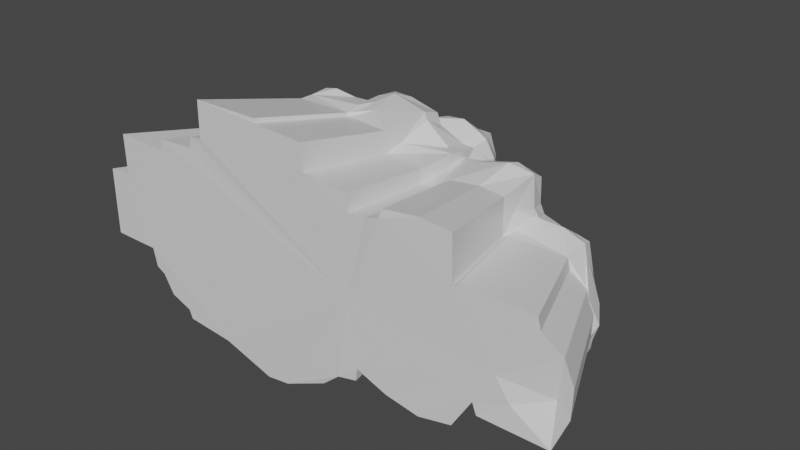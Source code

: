 # Source: Rock3.blend  (saved by Blender 3.2.14; exported with 4.5.12 LTS)
import bpy
from mathutils import Matrix  # noqa: F401  (used for matrix-valued properties, if any)

bpy.ops.wm.read_factory_settings(use_empty=True)
scene = bpy.context.scene
scene.name = 'Scene'

# ---- collections
col_rock3 = bpy.data.collections.new('Rock3'); scene.collection.children.link(col_rock3)

# ---- materials (node trees are filled in below, after node groups)
mat_material = bpy.data.materials.new('Material')
mat_material.alpha_threshold = 0.0
mat_material.use_transparent_shadow = False
mat_material.line_color = (0.0, 0.0, 0.0, 1.0)

# ---- material node trees
mat_material.use_nodes = True; mat_material.node_tree.nodes.clear()
_N = mat_material.node_tree.nodes; _L = mat_material.node_tree.links
n0 = _N.new('ShaderNodeOutputMaterial'); n0.name = 'Material Output'; n0.location = (300, 300)
n1 = _N.new('ShaderNodeBsdfPrincipled'); n1.name = 'Principled BSDF'; n1.location = (10, 300)
n1.distribution = 'GGX'
n1.subsurface_method = 'RANDOM_WALK_SKIN'
n1.inputs[2].default_value = 0.4
n1.inputs[3].default_value = 1.45
n1.inputs[27].default_value = (0.0, 0.0, 0.0, 1.0)
n1.inputs[28].default_value = 1.0
_L.new(n1.outputs[0], n0.inputs[0])
n0.is_active_output = True

# ---- world
world_world = bpy.data.worlds.new('World'); scene.world = world_world
world_world.use_nodes = True; world_world.node_tree.nodes.clear()
_N = world_world.node_tree.nodes; _L = world_world.node_tree.links
n0 = _N.new('ShaderNodeOutputWorld'); n0.name = 'World Output'; n0.location = (300, 300)
n1 = _N.new('ShaderNodeBackground'); n1.name = 'Background'; n1.location = (10, 300)
n1.inputs[0].default_value = (0.05088, 0.05088, 0.05088, 1.0)
_L.new(n1.outputs[0], n0.inputs[0])
n0.is_active_output = True
world_world.color = (0.05088, 0.05088, 0.05088)
world_world.use_sun_shadow = False
world_world.sun_shadow_jitter_overblur = 0.0

# ---- meshes
me_cube_013 = bpy.data.meshes.new('Cube.013')
me_cube_013.from_pydata([(-10.89, 1.475e-06, 1.616), (-9.523, 0.003058, 1.659), (-10.88, -0.00384, -2.255), (-9.572, 0.00244, 3.968), (-10.9, 1.275, 1.623), (-11.49, 2.737, 1.409), (-11.45, 3.127, 0.03544), (-10.86, 3.438, 1.6), (-11.93, 2.302, -1.472), (-8.06, 0.2595, 4.07), (-9.671, 2.105, 4.158), (-9.894, 1.992, 3.399), (-9.467, 3.747, 3.938), (-10.3, 3.416, 2.602), (-8.531, 3.959, 3.816), (-9.737, 3.95, -0.06641), (-9.737, 4.049, 2.598), (-8.68, 3.912, -1.748), (-8.076, -0.00998, -2.268), (-10.81, 2.923, -2.009), (-11.23, 2.084, -2.628), (-9.922, 3.144, -2.347), (-10.03, 2.274, -3.17), (-6.363, 0.002541, 4.538), (-6.415, 0.002708, 3.908), (-4.243, 0.03228, 4.621), (-3.34, 0.0103, 7.384), (-3.355, 0.003837, 5.373), (-4.098, 0.03113, 5.275), (0.4805, 0.04692, 7.392), (0.5115, 0.01267, 7.178), (3.46, -0.00423, 7.015), (3.547, -0.006248, 5.593), (6.198, 1.684e-05, 4.42), (6.152, 0.01378, 5.358), (7.209, 0.0003491, 4.464), (8.241, 0.007198, 5.253), (8.096, -0.06645, 4.794), (10.33, -0.01529, 5.529), (12.01, 0.002287, 5.362), (12.07, -0.001539, 2.876), (12.4, 0.005747, 3.116), (16.3, 0.03063, 3.055), (17.78, 0.7342, -0.1235), (16.42, 0.1099, 2.384), (-8.564, 3.188, 4.228), (-8.27, 4.45, 2.397), (-8.11, 4.484, -0.1654), (-6.586, 2.337, 4.859), (-4.448, 3.208, 5.028), (-6.476, 4.532, 4.645), (-7.016, 3.556, 4.488), (-6.376, 5.233, 4.264), (-6.831, 4.876, 4.01), (-6.156, 5.375, 3.885), (-6.648, 5.295, 2.314), (-7.212, 5.147, 0.8795), (-6.657, 5.302, -0.5712), (-4.225, 1.635, 4.625), (-5.146, 5.292, 4.763), (-4.247, 6.268, 4.79), (-4.546, 6.06, 4.427), (-5.689, 6.142, -1.116), (-4.697, 6.229, 1.626), (-3.314, 0.9187, 7.381), (-3.293, 2.187, 7.461), (-3.38, 2.36, 5.389), (-3.413, 2.361, 6.939), (-4.247, 3.17, 5.376), (-1.995, 3.018, 5.409), (-4.176, 6.086, 5.327), (-2.298, 6.336, 5.474), (-2.726, 7.218, 4.707), (-4.304, 7.823, 1.027), (-5.043, 7.027, -0.6136), (-2.47, 2.287, 7.601), (-0.9232, 2.355, 7.359), (-2.481, 2.526, 5.45), (-0.7914, 2.649, 6.389), (-2.181, 5.496, 5.511), (-0.3414, 6.015, 5.113), (-2.221, 6.887, 5.101), (-2.462, 8.429, 4.509), (-2.591, 8.527, 2.74), (-3.513, 7.099, 3.077), (-2.653, 8.73, 1.783), (-1.588, 9.118, 1.44), (-2.638, 8.651, 0.8099), (0.4536, 0.9833, 7.611), (0.4839, 2.515, 7.356), (-0.4342, 2.592, 7.118), (-0.3596, 3.855, 7.186), (-0.1565, 5.236, 7.109), (-0.8388, 5.32, 5.764), (-1.229, 4.534, 6.022), (-1.349, 8.561, 4.668), (0.9561, 8.491, 4.547), (-1.118, 9.057, 2.913), (-0.6436, 9.673, 2.284), (-0.168, 9.871, 2.294), (-0.652, 9.62, 0.4901), (-1.914, 7.975, -2.206), (-0.6889, 8.917, -0.3688), (-0.614, 9.596, -1.502), (0.5115, 9.826, -0.5067), (1.353, 1.437, 7.34), (0.5971, 4.304, 7.426), (1.236, 5.19, 7.093), (-0.3692, 5.823, 5.082), (2.48, 5.677, 5.858), (1.634, 6.136, 4.553), (1.001, 8.815, 4.389), (0.8357, 8.874, 2.629), (1.427, 9.616, 2.367), (1.881, 9.828, -0.587), (3.507, 3.674, 7.107), (3.351, 5.117, 6.598), (3.614, 5.213, 5.774), (2.077, 7.436, 4.866), (2.607, 7.22, 5.539), (2.451, 8.804, 4.513), (2.627, 7.917, 5.021), (3.287, 9.431, 2.952), (3.447, 9.745, 2.242), (4.052, 9.445, 1.752), (2.645, 9.964, -0.41), (4.325, 6.572, -0.4949), (3.616, 7.618, -0.1982), (3.285, 7.576, -1.7), (3.586, 9.348, -0.4153), (3.294, 9.673, -0.738), (3.689, 3.681, 6.61), (3.574, 1.333, 5.843), (5.323, 3.748, 5.221), (5.058, 5.563, 4.821), (3.888, 7.193, 5.665), (5.264, 6.917, 5.239), (5.013, 8.106, 4.589), (4.843, 8.811, 4.445), (5.648, 8.35, 3.154), (5.127, 9.109, 2.846), (5.668, 6.064, 0.3175), (5.079, 9.105, 1.624), (4.875, 5.992, -0.594), (4.827, 6.183, -2.171), (5.236, 6.427, -2.115), (4.806, 7.164, 0.6796), (4.161, 8.891, 0.4881), (4.884, 8.829, 0.6024), (6.079, 3.118, 5.261), (6.217, 1.647, 4.559), (5.957, 4.517, 4.469), (5.714, 5.821, 4.646), (5.931, 4.995, 4.224), (5.972, 6.751, 4.949), (6.215, 6.38, 3.841), (6.341, 7.186, 3.581), (7.256, 5.383, 2.478), (6.104, 6.603, 1.626), (6.793, 5.888, 1.095), (6.376, 6.649, 2.662), (7.192, 5.744, 2.093), (6.063, 7.139, 1.811), (5.447, 7.286, 1.602), (7.138, 6.916, -0.8305), (8.009, 2.278, 5.173), (7.894, 4.52, 4.03), (7.993, 5.333, 2.546), (7.628, 5.396, 2.594), (8.261, 5.844, 1.465), (8.133, 6.127, 0.3668), (8.136, 2.339, 5.535), (8.274, 3.527, 5.262), (10.74, 3.883, 5.391), (8.33, 3.858, 5.227), (8.953, 3.95, 4.816), (8.753, 4.454, 3.936), (9.835, 5.244, 2.641), (10.75, 5.932, 0.6687), (8.932, 6.106, -0.09057), (12.09, 2.847, 5.745), (10.55, 2.509, 6.141), (10.72, 3.241, 5.965), (10.24, 3.984, 4.749), (10.81, 5.275, 2.132), (11.79, 4.769, 2.321), (12.04, 1.17, 4.138), (12.24, 2.837, 3.628), (11.96, 3.83, 5.202), (12.47, 0.7173, 3.154), (12.59, 2.906, 3.092), (11.93, 3.947, 3.497), (13.22, 2.757, 3.08), (12.1, 4.164, 2.731), (13.05, 4.402, 2.255), (11.57, 5.137, 2.041), (12.13, 5.552, 0.5976), (13.13, 5.25, 1.013), (12.8, 2.057, 3.592), (15.27, 2.503, 3.172), (14.64, 3.375, 2.237), (14.45, 4.345, 1.405), (14.08, 5.12, -0.794), (14.84, 1.848, 3.673), (16.2, 2.392, 3.035), (15.62, 3.474, 0.8766), (14.98, 4.557, -0.8878), (16.33, 1.688, 3.227), (17.32, 0.5665, 1.255), (17.26, 1.597, 0.8085), (17.65, 0.2667, 0.8639), (16.44, 2.755, 0.7875), (17.53, 1.7, -0.1134), (18.06, 0.9194, -0.9446), (-7.862, 0.003772, -3.321), (-7.369, 0.01034, -3.604), (-6.744, 0.01326, -4.673), (-2.515, -0.00389, -5.879), (-5.303, 0.006751, -5.644), (-2.177, 0.005841, -6.675), (1.832, 0.01861, -6.673), (0.388, 0.1079, -6.944), (4.123, 0.0591, -5.811), (5.455, -0.07182, -4.571), (4.404, -0.001172, -5.481), (6.527, 0.00254, -4.371), (6.646, -0.03788, -3.634), (8.423, -0.03375, -4.294), (10.34, -0.05011, -4.596), (12.18, 0.01115, -4.233), (13.28, 0.002046, -2.436), (13.51, 0.0169, -3.074), (17.31, 0.02306, -3.069), (17.94, 0.3393, -1.379), (-7.77, 4.647, -3.219), (-8.218, 1.949, -3.133), (-7.57, 2.171, -3.513), (-8.117, 2.856, -3.251), (-7.958, 4.358, -2.274), (-7.354, 4.837, -1.874), (-5.908, 2.275, -4.952), (-6.368, 4.721, -3.624), (-7.003, 4.656, -3.306), (-5.512, 0.01378, -5.16), (-6.795, 2.078, -4.63), (-5.214, 5.744, -3.393), (-5.473, 4.027, -4.933), (-5.191, 4.951, -4.659), (-4.57, 5.645, -4.488), (-5.338, 1.803, -5.743), (-5.319, 3.877, -5.634), (-4.453, 4.023, -5.742), (-3.931, 7.931, -0.434), (-3.998, 6.867, -2.249), (-3.901, 7.503, -1.325), (-3.866, 7.505, -2.063), (-3.638, 5.628, -5.13), (-3.976, 2.833, -6.327), (-1.907, 6.413, -4.565), (-1.733, 6.762, -4.084), (-2.283, 5.19, -5.862), (-2.406, 1.207, -6.363), (-2.163, 1.224, -6.713), (-2.404, 4.282, -6.598), (-2.097, 2.463, -6.59), (-2.214, 4.063, -7.062), (-1.911, 4.935, -6.647), (0.1804, 4.834, -6.847), (0.4785, 7.855, -2.75), (-0.6346, 8.44, -1.751), (0.5685, 7.485, -3.633), (-0.1452, 6.827, -4.612), (-0.4479, 6.183, -5.876), (0.7754, 5.865, -5.852), (0.2433, 2.052, -6.408), (0.2065, 4.148, -7.25), (1.088, 8.72, -1.881), (1.208, 9.627, -1.621), (1.852, 6.364, -3.999), (2.271, 2.08, -6.099), (1.586, 3.628, -6.653), (1.446, 1.188, -6.639), (1.711, 5.593, -5.429), (1.475, 4.697, -6.412), (1.384, 2.38, -6.377), (3.106, 6.148, -3.308), (2.811, 6.886, -2.747), (3.914, 5.909, -2.926), (3.219, 9.622, -1.523), (2.533, 2.659, -5.506), (2.91, 2.837, -5.441), (3.347, 4.751, -4.349), (4.304, 5.44, -3.073), (4.306, 1.958, -5.619), (3.817, 3.908, -4.594), (5.16, 4.856, -3.388), (4.408, 6.582, -1.92), (4.255, 1.912, -5.791), (6.921, 7.082, -2.083), (7.541, 6.497, -3.537), (5.231, 4.149, -4.263), (5.322, 5.617, -3.205), (6.518, 3.713, -4.494), (6.516, 4.12, -4.422), (8.27, 6.867, -2.636), (9.286, 6.435, -1.457), (6.529, 2.513, -4.667), (7.224, 1.092, -3.974), (7.596, 2.789, -3.877), (7.377, 5.119, -4.518), (8.721, 5.197, -4.533), (9.783, 6.245, -2.136), (10.28, 5.727, -3.343), (8.345, 2.382, -4.212), (10.09, 0.7879, -4.685), (8.389, 3.011, -3.917), (8.637, 4.438, -4.898), (9.281, 6.106, -3.647), (12.25, 5.491, -1.718), (12.18, 5.346, -2.969), (11.23, 4.929, -4.418), (11.18, 3.977, -5.348), (10.86, 4.232, -5.21), (13.37, 4.929, -1.949), (12.08, 5.439, -0.8446), (12.2, 2.054, -4.239), (12.62, 1.877, -3.006), (13.25, 3.307, -3.019), (12.17, 4.765, -3.941), (13.57, 4.467, -2.529), (11.0, 2.311, -4.451), (12.37, 3.579, -4.541), (12.68, 0.7093, -3.236), (13.65, 1.717, -2.624), (13.6, 1.552, -3.21), (15.54, 2.206, -1.33), (14.56, 1.747, -2.476), (15.8, 2.736, -0.6311), (16.91, 2.21, -0.5676), (17.43, 0.7574, -3.13), (15.94, 1.59, -3.057), (14.6, 4.307, -2.321), (17.35, 1.477, -3.023), (17.48, 1.54, -1.845), (6.497, -6.811, -0.1822), (13.86, -6.811, 1.753), (17.45, -6.663, -2.312), (19.73, -5.883, -1.376), (-5.933, -6.775, 6.313), (-4.009, -6.818, -7.244), (7.127, -6.859, -4.516), (15.2, -6.811, -3.06), (15.47, -6.793, -3.834), (16.57, -6.801, -0.7941), (-12.59, -6.81, 4.725), (-8.75, -6.81, 4.652), (14.12, -6.806, 3.69), (-7.651, -6.796, -6.371), (-7.397, -6.805, -6.958), (9.287, -6.854, -5.317), (7.811, -6.813, 5.328), (8.889, -6.894, 5.729), (-12.53, -6.81, 1.919), (-10.77, -6.825, -2.855), (-8.686, -6.81, 5.417), (6.583, -6.813, 5.275), (-5.012, -6.801, 8.878), (-0.3299, -6.798, 8.627), (9.066, -6.804, 6.287), (1.275, -6.791, -8.21), (-0.48, -6.682, -8.539), (11.61, -6.832, 6.622), (-0.3675, -6.756, 8.887), (3.36, -6.821, 6.7), (20.66, -5.921, -0.2484), (20.86, -6.401, -1.774), (13.72, -6.815, 3.398), (13.64, -6.81, 6.419), (18.86, -6.776, 3.615), (19.0, -6.68, 2.8), (20.1, -6.125, 1.427), (-10.51, -6.809, -4.135), (-9.909, -6.801, -4.479), (-9.149, -6.797, -5.779), (-14.18, -6.818, -2.839), (-5.029, -6.809, 6.433), (3.254, -6.818, 8.429), (-6.109, -6.774, 5.519), (13.85, -6.8, -5.244), (20.09, -6.785, -3.829), (5.679, -6.901, -5.655), (6.983, -6.81, -5.412), (-14.19, -6.813, 1.866), (11.62, -6.874, -5.685), (6.527, -6.796, 6.414), (4.402, -6.815, -6.761)], [], [(6, 5, 7), (10, 3, 9), (10, 45, 12), (12, 45, 14), (4, 0, 1), (1, 3, 11), (1, 11, 7), (15, 7, 13), (13, 12, 16), (15, 13, 16), (6, 7, 15), (17, 6, 15), (20, 8, 19), (19, 8, 6), (20, 2, 8), (19, 21, 20), (20, 22, 2), (21, 22, 20), (0, 2, 384, 392), (18, 214, 381, 363), (48, 10, 9), (10, 48, 45), (24, 23, 48), (23, 25, 58), (48, 9, 24), (14, 51, 53), (51, 50, 53), (53, 50, 52), (46, 14, 55), (46, 55, 56), (14, 53, 55), (53, 52, 55), (47, 56, 57), (50, 48, 59), (59, 48, 49), (54, 52, 59), (61, 59, 60), (55, 54, 63), (63, 54, 61), (57, 56, 55), (57, 55, 63), (64, 27, 26), (27, 64, 66), (64, 65, 67), (66, 64, 67), (28, 27, 66), (28, 58, 25), (49, 28, 68), (59, 49, 68), (69, 66, 77), (68, 66, 69), (59, 70, 60), (70, 68, 94), (61, 60, 63), (62, 73, 74), (252, 74, 73), (65, 64, 75), (66, 67, 77), (77, 67, 76), (68, 69, 94), (79, 70, 94), (79, 94, 93), (72, 71, 81), (72, 81, 95), (82, 72, 95), (97, 83, 95), (85, 73, 83), (252, 73, 87), (76, 64, 88), (89, 76, 88), (91, 90, 106), (78, 92, 93), (69, 78, 94), (94, 78, 93), (80, 79, 93), (110, 81, 80), (96, 81, 110), (86, 85, 97), (86, 97, 98), (86, 98, 100), (87, 86, 102), (103, 102, 100), (29, 89, 88), (90, 89, 106), (106, 89, 105), (108, 93, 92), (96, 110, 118), (122, 111, 120), (112, 111, 122), (99, 113, 104), (104, 113, 114), (105, 30, 31), (116, 107, 106), (107, 116, 117), (118, 119, 121), (118, 110, 109), (120, 96, 121), (121, 119, 135), (121, 135, 120), (124, 123, 122), (130, 123, 129), (130, 125, 123), (115, 105, 31), (131, 115, 132), (132, 32, 149), (132, 149, 133), (117, 116, 131), (131, 133, 134), (109, 117, 134), (117, 131, 134), (122, 120, 140), (142, 140, 139), (124, 140, 142), (141, 143, 146), (142, 163, 146), (148, 142, 146), (129, 124, 147), (147, 127, 129), (148, 147, 142), (150, 34, 33), (32, 34, 149), (151, 152, 149), (136, 152, 154), (155, 156, 152), (137, 136, 156), (160, 161, 159), (161, 157, 168), (162, 158, 163), (156, 155, 160), (162, 156, 158), (139, 156, 162), (145, 144, 141), (151, 35, 172), (168, 157, 166), (167, 168, 166), (168, 167, 169), (141, 159, 170), (159, 161, 170), (165, 171, 172), (172, 181, 182), (174, 172, 173), (166, 174, 175), (176, 166, 175), (177, 167, 166), (166, 176, 177), (169, 177, 178), (179, 169, 178), (181, 38, 180), (176, 183, 191), (177, 191, 185), (184, 177, 185), (180, 39, 186), (188, 182, 180), (183, 173, 191), (173, 188, 191), (186, 39, 40), (40, 41, 189), (187, 180, 186), (190, 186, 40), (190, 187, 186), (190, 189, 198), (191, 188, 180), (194, 193, 190), (194, 185, 193), (194, 190, 200), (178, 195, 196), (196, 195, 185), (192, 190, 198), (199, 192, 203), (201, 194, 200), (189, 42, 203), (203, 42, 207), (203, 207, 199), (205, 201, 200), (200, 199, 205), (205, 199, 211), (210, 209, 207), (211, 209, 212), (212, 209, 210), (213, 212, 210), (39, 38, 371, 377), (230, 231, 352, 351), (25, 23, 364, 387), (220, 224, 395, 369), (40, 39, 377, 376), (2, 18, 363, 384), (44, 42, 378, 379), (29, 26, 366, 372), (232, 233, 375, 389), (225, 226, 350, 391), (41, 40, 376, 356), (216, 243, 357, 383), (33, 34, 394, 365), (23, 24, 355, 364), (233, 210, 43), (234, 238, 47), (234, 47, 239), (18, 2, 22), (214, 235, 237), (237, 215, 214), (235, 22, 237), (234, 239, 242), (239, 47, 57), (240, 243, 216), (216, 215, 236), (239, 62, 245), (245, 62, 74), (245, 74, 253), (246, 240, 241), (247, 241, 245), (248, 247, 245), (249, 243, 240), (217, 218, 249), (249, 246, 250), (250, 251, 249), (251, 257, 249), (250, 246, 251), (253, 74, 252), (255, 101, 253), (255, 254, 101), (248, 256, 247), (248, 253, 256), (246, 247, 251), (251, 263, 257), (259, 258, 101), (259, 101, 270), (256, 260, 251), (256, 258, 260), (258, 272, 260), (272, 258, 271), (271, 258, 259), (264, 257, 263), (265, 264, 263), (251, 260, 263), (266, 260, 272), (265, 263, 260), (269, 101, 102), (101, 269, 270), (103, 276, 269), (262, 221, 219), (267, 275, 265), (268, 270, 269), (276, 268, 269), (128, 268, 276), (277, 276, 103), (103, 104, 277), (277, 104, 114), (280, 289, 284), (285, 282, 273), (278, 273, 271), (271, 270, 278), (267, 273, 282), (283, 267, 282), (220, 221, 281), (284, 281, 274), (128, 286, 268), (128, 126, 296), (288, 128, 277), (288, 114, 125), (285, 286, 287), (293, 279, 290), (294, 290, 291), (297, 220, 281), (297, 222, 220), (297, 281, 279), (297, 279, 293), (292, 295, 294), (287, 296, 144), (287, 144, 292), (293, 290, 294), (297, 224, 222), (145, 295, 144), (298, 145, 164), (300, 295, 301), (301, 295, 145), (306, 223, 224), (225, 223, 306), (303, 302, 294), (301, 309, 300), (309, 303, 300), (225, 306, 226), (306, 307, 226), (308, 313, 307), (303, 306, 302), (308, 306, 303), (303, 315, 308), (299, 309, 301), (304, 164, 305), (311, 304, 305), (311, 305, 179), (317, 299, 304), (317, 304, 311), (317, 312, 310), (314, 227, 313), (313, 315, 316), (316, 321, 313), (317, 310, 299), (318, 312, 311), (179, 178, 311), (318, 319, 312), (318, 311, 324), (312, 319, 320), (330, 314, 313), (320, 316, 310), (320, 322, 316), (318, 323, 319), (332, 230, 229), (326, 332, 325), (325, 327, 326), (328, 327, 331), (328, 320, 319), (325, 229, 228), (330, 325, 228), (325, 330, 321), (341, 202, 206), (231, 230, 333), (334, 231, 333), (326, 333, 332), (334, 333, 336), (327, 333, 326), (333, 327, 329), (329, 336, 333), (329, 327, 328), (329, 323, 341), (341, 206, 335), (340, 339, 334), (340, 334, 336), (340, 335, 343), (341, 335, 336), (338, 337, 211), (339, 232, 231), (342, 340, 343), (233, 213, 210), (343, 213, 339), (213, 233, 232), (214, 215, 382, 381), (2, 0, 4), (2, 4, 8), (8, 4, 5), (8, 5, 6), (11, 3, 10), (13, 11, 10), (13, 10, 12), (14, 16, 12), (5, 4, 1), (7, 5, 1), (7, 11, 13), (17, 19, 6), (21, 19, 17), (226, 227, 359, 350), (26, 27, 385, 366), (38, 36, 368, 371), (24, 3, 354, 355), (224, 223, 390, 395), (208, 44, 379, 380), (36, 37, 361, 368), (28, 25, 387, 348), (42, 41, 356, 378), (231, 232, 389, 352), (227, 228, 393, 359), (34, 32, 373, 394), (32, 31, 386, 373), (221, 220, 369, 370), (3, 1, 362, 354), (43, 210, 208), (46, 16, 14), (47, 17, 15), (46, 15, 16), (47, 15, 46), (47, 46, 56), (49, 48, 23), (51, 48, 50), (24, 9, 3), (51, 45, 48), (14, 45, 51), (54, 55, 52), (58, 49, 23), (52, 50, 59), (61, 54, 59), (62, 57, 63), (49, 58, 28), (66, 68, 28), (59, 68, 70), (71, 70, 79), (71, 60, 70), (60, 71, 72), (72, 63, 60), (73, 63, 84), (84, 63, 72), (62, 63, 73), (76, 75, 64), (75, 67, 65), (76, 67, 75), (90, 77, 76), (69, 77, 78), (78, 77, 90), (80, 71, 79), (83, 72, 82), (84, 72, 83), (95, 83, 82), (73, 84, 83), (87, 73, 85), (86, 87, 85), (261, 262, 219, 217), (90, 76, 89), (78, 91, 92), (92, 91, 106), (78, 90, 91), (80, 93, 108), (80, 81, 71), (110, 80, 108), (96, 95, 81), (96, 97, 95), (97, 85, 83), (98, 97, 99), (252, 87, 102), (101, 252, 102), (102, 86, 100), (103, 100, 104), (104, 100, 99), (100, 98, 99), (105, 29, 30), (105, 89, 29), (92, 106, 107), (109, 108, 92), (107, 109, 92), (110, 108, 109), (29, 88, 64, 26), (120, 111, 96), (112, 97, 96), (112, 96, 111), (99, 97, 112), (113, 99, 112), (113, 112, 122), (115, 106, 105), (116, 106, 115), (109, 107, 117), (119, 118, 109), (96, 118, 121), (123, 113, 122), (125, 113, 123), (126, 128, 127), (128, 129, 127), (125, 114, 113), (132, 115, 31), (131, 116, 115), (32, 132, 31), (133, 131, 132), (135, 119, 109), (134, 135, 109), (136, 135, 134), (137, 120, 135), (137, 135, 136), (138, 120, 137), (140, 120, 138), (137, 140, 138), (139, 140, 137), (163, 142, 139), (124, 122, 140), (144, 126, 143), (127, 146, 126), (126, 146, 143), (146, 158, 141), (147, 146, 127), (129, 123, 124), (147, 124, 142), (148, 146, 147), (150, 149, 34), (150, 151, 149), (152, 134, 133), (149, 152, 133), (151, 153, 152), (152, 136, 134), (152, 156, 154), (156, 136, 154), (155, 153, 157), (153, 155, 152), (139, 137, 156), (159, 141, 158), (160, 155, 157), (161, 160, 157), (158, 160, 159), (163, 158, 146), (158, 156, 160), (163, 139, 162), (141, 144, 143), (150, 33, 35), (35, 37, 165), (151, 150, 35), (172, 35, 165), (166, 151, 172), (166, 153, 151), (157, 153, 166), (170, 161, 168), (170, 168, 169), (164, 141, 170), (171, 37, 36), (165, 37, 171), (172, 171, 181), (166, 172, 174), (169, 167, 177), (178, 177, 184), (179, 170, 169), (171, 36, 181), (181, 36, 38), (173, 172, 182), (183, 175, 174), (183, 174, 173), (183, 176, 175), (177, 176, 191), (39, 180, 38), (180, 182, 181), (188, 173, 182), (190, 40, 189), (187, 191, 180), (193, 191, 187), (1, 0, 392, 362), (190, 193, 187), (193, 185, 191), (195, 184, 185), (196, 185, 197), (197, 185, 194), (178, 184, 195), (192, 198, 203), (198, 189, 203), (190, 192, 200), (200, 192, 199), (197, 194, 201), (202, 197, 201), (189, 41, 42), (205, 206, 201), (204, 199, 207), (44, 208, 42), (208, 207, 42), (207, 211, 204), (211, 199, 204), (208, 210, 207), (209, 211, 207), (215, 216, 383, 382), (223, 225, 391, 390), (43, 208, 380, 374), (218, 217, 349, 358), (37, 35, 360, 361), (217, 221, 370, 349), (217, 219, 221), (222, 224, 220), (31, 30, 367, 386), (30, 29, 372, 367), (229, 230, 351, 388), (35, 33, 365, 360), (233, 43, 374, 375), (228, 229, 388, 393), (243, 218, 358, 357), (27, 28, 348, 385), (238, 17, 47), (235, 18, 22), (235, 214, 18), (237, 236, 215), (21, 237, 22), (21, 17, 237), (234, 237, 238), (234, 236, 237), (238, 237, 17), (234, 242, 236), (242, 240, 236), (242, 241, 240), (244, 216, 236), (244, 236, 240), (244, 240, 216), (239, 57, 62), (241, 242, 245), (245, 242, 239), (247, 246, 241), (249, 218, 243), (246, 249, 240), (254, 253, 252), (255, 253, 254), (247, 256, 251), (248, 245, 253), (256, 253, 258), (261, 217, 249), (257, 261, 249), (254, 252, 101), (258, 253, 101), (259, 270, 271), (264, 262, 261), (264, 261, 257), (274, 262, 264), (266, 267, 265), (266, 265, 260), (103, 269, 102), (271, 273, 272), (267, 266, 272), (273, 267, 272), (262, 274, 281), (262, 281, 221), (264, 265, 275), (275, 274, 264), (288, 277, 114), (286, 270, 268), (286, 278, 270), (284, 289, 279), (289, 280, 290), (290, 280, 291), (284, 279, 281), (282, 291, 280), (283, 282, 280), (280, 274, 275), (280, 284, 274), (283, 275, 267), (283, 280, 275), (128, 296, 286), (287, 286, 296), (277, 128, 276), (288, 129, 128), (288, 130, 129), (130, 288, 125), (285, 291, 282), (278, 286, 285), (290, 279, 289), (294, 291, 292), (278, 285, 273), (292, 144, 295), (296, 126, 144), (300, 294, 295), (285, 292, 291), (287, 292, 285), (293, 306, 224), (302, 293, 294), (297, 293, 224), (164, 145, 141), (299, 145, 298), (299, 301, 145), (293, 302, 306), (303, 294, 300), (304, 299, 298), (305, 164, 170), (304, 298, 164), (307, 227, 226), (308, 307, 306), (303, 316, 315), (303, 309, 316), (299, 310, 309), (179, 305, 170), (317, 311, 312), (307, 313, 227), (227, 314, 228), (315, 313, 308), (316, 322, 321), (309, 310, 316), (311, 178, 196), (313, 321, 330), (320, 321, 322), (320, 310, 312), (202, 323, 196), (202, 196, 197), (311, 196, 324), (323, 324, 196), (318, 324, 323), (229, 325, 332), (328, 319, 323), (329, 328, 323), (314, 330, 228), (331, 325, 321), (331, 327, 325), (320, 328, 321), (328, 331, 321), (341, 323, 202), (202, 201, 206), (332, 333, 230), (338, 335, 337), (343, 335, 338), (335, 206, 337), (337, 206, 205), (337, 205, 211), (334, 339, 231), (340, 336, 335), (329, 341, 336), (338, 211, 212), (343, 338, 212), (342, 339, 340), (343, 212, 213), (339, 213, 232), (342, 343, 339), (344, 364, 355), (362, 355, 354), (344, 355, 362), (344, 348, 387), (360, 365, 344), (361, 360, 344), (376, 361, 344), (353, 356, 345), (353, 378, 356), (353, 379, 378), (349, 362, 363), (349, 383, 357), (358, 349, 357), (370, 369, 344), (369, 390, 344), (395, 390, 369), (390, 350, 344), (391, 350, 390), (353, 345, 344), (351, 393, 388), (347, 353, 346), (375, 374, 347), (389, 346, 352), (389, 347, 346), (384, 362, 392), (344, 387, 364), (367, 366, 385), (344, 385, 348), (385, 344, 367), (366, 367, 372), (344, 373, 367), (367, 373, 386), (344, 365, 373), (373, 365, 394), (361, 371, 368), (344, 345, 376), (361, 377, 371), (361, 376, 377), (347, 380, 353), (353, 380, 379), (376, 345, 356), (363, 362, 384), (381, 382, 363), (349, 344, 362), (349, 363, 382), (383, 349, 382), (349, 370, 344), (344, 350, 353), (350, 359, 353), (359, 393, 353), (351, 353, 393), (351, 346, 353), (352, 346, 351), (374, 380, 347), (389, 375, 347)])
me_cube_013.materials.append(mat_material)
me_cube_013.use_remesh_preserve_attributes = False
me_cube_013.use_mirror_vertex_groups = False
me_cube_013.update()

# ---- objects
ob_rock3 = bpy.data.objects.new('Rock3', me_cube_013)

# ---- transforms, parenting, visibility, modifiers, constraints
ob_rock3.location = (0.0, 0.0, 0.0)
ob_rock3.lock_rotations_4d = False
ob_rock3.empty_display_type = 'ARROWS'
ob_rock3.lineart.crease_threshold = 0.0

# ---- collection membership
col_rock3.objects.link(ob_rock3)

# ---- scene / render settings (as saved in the file)
scene.frame_start = 1; scene.frame_end = 250; scene.frame_set(1)
scene.render.engine = 'BLENDER_EEVEE_NEXT'
scene.cycles.sampling_pattern = 'TABULATED_SOBOL'
scene.cycles.use_light_tree = False
scene.view_settings.view_transform = 'Filmic'
bpy.context.view_layer.update()

# ---- added for rendering (the .blend has no active camera and no usable light): camera, sun
cam_auto = bpy.data.cameras.new('AutoCamera')
cam_auto.lens = 50.0
cam_auto.sensor_width = 36.0
cam_auto.clip_end = 1000.0
ob_auto_camera = bpy.data.objects.new('AutoCamera', cam_auto)
scene.collection.objects.link(ob_auto_camera)
ob_auto_camera.location = (42.7638, -45.7885, 31.7207)
ob_auto_camera.rotation_euler = (1.09748, -7.21219e-08, 0.694738)
scene.camera = ob_auto_camera
light_auto_sun = bpy.data.lights.new('AutoSun', 'SUN')
light_auto_sun.energy = 3.0
light_auto_sun.angle = 0.0523599
ob_auto_sun = bpy.data.objects.new('AutoSun', light_auto_sun)
scene.collection.objects.link(ob_auto_sun)
ob_auto_sun.rotation_euler = (0.872665, 0.174533, 0.523599)
bpy.context.view_layer.update()
